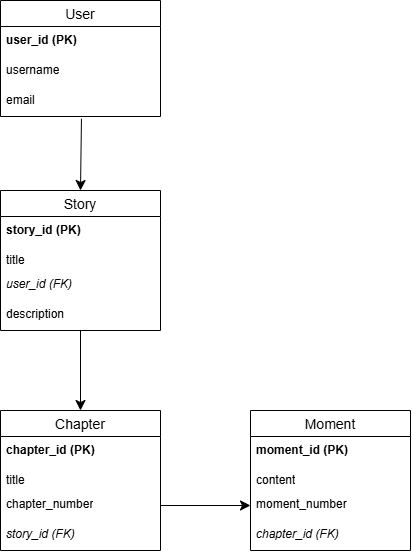

The diagram above was exported from draw.io. Its source (the exported page's mxGraphModel, read from the mxfile embedded in the PNG):
<mxGraphModel dx="1000" dy="1768" grid="1" gridSize="10" guides="1" tooltips="1" connect="1" arrows="1" fold="1" page="1" pageScale="1" pageWidth="850" pageHeight="1100" math="0" shadow="0" extFonts="Permanent Marker^https://fonts.googleapis.com/css?family=Permanent+Marker">
  <root>
    <mxCell id="0" />
    <mxCell id="1" parent="0" />
    <mxCell id="0tqq62uiHP-9RAM6B3qP-2" value="User" style="swimlane;fontStyle=0;childLayout=stackLayout;horizontal=1;startSize=26;horizontalStack=0;resizeParent=1;resizeParentMax=0;resizeLast=0;collapsible=1;marginBottom=0;align=center;fontSize=14;" vertex="1" parent="1">
      <mxGeometry x="230" y="-830" width="160" height="116" as="geometry" />
    </mxCell>
    <mxCell id="0tqq62uiHP-9RAM6B3qP-3" value="&lt;b&gt;user_id (PK)&lt;/b&gt;&lt;div&gt;&lt;br&gt;&lt;/div&gt;" style="text;strokeColor=none;fillColor=none;spacingLeft=4;spacingRight=4;overflow=hidden;rotatable=0;points=[[0,0.5],[1,0.5]];portConstraint=eastwest;fontSize=12;whiteSpace=wrap;html=1;" vertex="1" parent="0tqq62uiHP-9RAM6B3qP-2">
      <mxGeometry y="26" width="160" height="30" as="geometry" />
    </mxCell>
    <mxCell id="0tqq62uiHP-9RAM6B3qP-4" value="username" style="text;strokeColor=none;fillColor=none;spacingLeft=4;spacingRight=4;overflow=hidden;rotatable=0;points=[[0,0.5],[1,0.5]];portConstraint=eastwest;fontSize=12;whiteSpace=wrap;html=1;" vertex="1" parent="0tqq62uiHP-9RAM6B3qP-2">
      <mxGeometry y="56" width="160" height="30" as="geometry" />
    </mxCell>
    <mxCell id="0tqq62uiHP-9RAM6B3qP-27" value="email" style="text;strokeColor=none;fillColor=none;spacingLeft=4;spacingRight=4;overflow=hidden;rotatable=0;points=[[0,0.5],[1,0.5]];portConstraint=eastwest;fontSize=12;whiteSpace=wrap;html=1;" vertex="1" parent="0tqq62uiHP-9RAM6B3qP-2">
      <mxGeometry y="86" width="160" height="30" as="geometry" />
    </mxCell>
    <mxCell id="0tqq62uiHP-9RAM6B3qP-6" value="Story" style="swimlane;fontStyle=0;childLayout=stackLayout;horizontal=1;startSize=26;horizontalStack=0;resizeParent=1;resizeParentMax=0;resizeLast=0;collapsible=1;marginBottom=0;align=center;fontSize=14;" vertex="1" parent="1">
      <mxGeometry x="230" y="-640" width="160" height="140" as="geometry" />
    </mxCell>
    <mxCell id="0tqq62uiHP-9RAM6B3qP-7" value="&lt;div&gt;&lt;b&gt;story_id (PK)&lt;/b&gt;&lt;/div&gt;" style="text;strokeColor=none;fillColor=none;spacingLeft=4;spacingRight=4;overflow=hidden;rotatable=0;points=[[0,0.5],[1,0.5]];portConstraint=eastwest;fontSize=12;whiteSpace=wrap;html=1;" vertex="1" parent="0tqq62uiHP-9RAM6B3qP-6">
      <mxGeometry y="26" width="160" height="30" as="geometry" />
    </mxCell>
    <mxCell id="0tqq62uiHP-9RAM6B3qP-8" value="title&lt;div&gt;&lt;span style=&quot;white-space: pre;&quot;&gt;&#09;&lt;/span&gt;&lt;br&gt;&lt;/div&gt;" style="text;strokeColor=none;fillColor=none;spacingLeft=4;spacingRight=4;overflow=hidden;rotatable=0;points=[[0,0.5],[1,0.5]];portConstraint=eastwest;fontSize=12;whiteSpace=wrap;html=1;" vertex="1" parent="0tqq62uiHP-9RAM6B3qP-6">
      <mxGeometry y="56" width="160" height="24" as="geometry" />
    </mxCell>
    <mxCell id="0tqq62uiHP-9RAM6B3qP-28" value="&lt;div&gt;&lt;i&gt;user_id (FK)&lt;/i&gt;&lt;/div&gt;" style="text;strokeColor=none;fillColor=none;spacingLeft=4;spacingRight=4;overflow=hidden;rotatable=0;points=[[0,0.5],[1,0.5]];portConstraint=eastwest;fontSize=12;whiteSpace=wrap;html=1;" vertex="1" parent="0tqq62uiHP-9RAM6B3qP-6">
      <mxGeometry y="80" width="160" height="30" as="geometry" />
    </mxCell>
    <mxCell id="0tqq62uiHP-9RAM6B3qP-10" value="&lt;div&gt;description&lt;/div&gt;" style="text;strokeColor=none;fillColor=none;spacingLeft=4;spacingRight=4;overflow=hidden;rotatable=0;points=[[0,0.5],[1,0.5]];portConstraint=eastwest;fontSize=12;whiteSpace=wrap;html=1;" vertex="1" parent="0tqq62uiHP-9RAM6B3qP-6">
      <mxGeometry y="110" width="160" height="30" as="geometry" />
    </mxCell>
    <mxCell id="0tqq62uiHP-9RAM6B3qP-11" value="Chapter" style="swimlane;fontStyle=0;childLayout=stackLayout;horizontal=1;startSize=26;horizontalStack=0;resizeParent=1;resizeParentMax=0;resizeLast=0;collapsible=1;marginBottom=0;align=center;fontSize=14;" vertex="1" parent="1">
      <mxGeometry x="230" y="-420" width="160" height="140" as="geometry" />
    </mxCell>
    <mxCell id="0tqq62uiHP-9RAM6B3qP-12" value="&lt;div&gt;&lt;b&gt;chapter_id (PK)&lt;/b&gt;&lt;/div&gt;" style="text;strokeColor=none;fillColor=none;spacingLeft=4;spacingRight=4;overflow=hidden;rotatable=0;points=[[0,0.5],[1,0.5]];portConstraint=eastwest;fontSize=12;whiteSpace=wrap;html=1;" vertex="1" parent="0tqq62uiHP-9RAM6B3qP-11">
      <mxGeometry y="26" width="160" height="30" as="geometry" />
    </mxCell>
    <mxCell id="0tqq62uiHP-9RAM6B3qP-13" value="title&lt;div&gt;&lt;span style=&quot;white-space: pre;&quot;&gt;&#09;&lt;/span&gt;&lt;br&gt;&lt;/div&gt;" style="text;strokeColor=none;fillColor=none;spacingLeft=4;spacingRight=4;overflow=hidden;rotatable=0;points=[[0,0.5],[1,0.5]];portConstraint=eastwest;fontSize=12;whiteSpace=wrap;html=1;" vertex="1" parent="0tqq62uiHP-9RAM6B3qP-11">
      <mxGeometry y="56" width="160" height="24" as="geometry" />
    </mxCell>
    <mxCell id="0tqq62uiHP-9RAM6B3qP-14" value="&lt;div&gt;chapter_number&lt;/div&gt;" style="text;strokeColor=none;fillColor=none;spacingLeft=4;spacingRight=4;overflow=hidden;rotatable=0;points=[[0,0.5],[1,0.5]];portConstraint=eastwest;fontSize=12;whiteSpace=wrap;html=1;" vertex="1" parent="0tqq62uiHP-9RAM6B3qP-11">
      <mxGeometry y="80" width="160" height="30" as="geometry" />
    </mxCell>
    <mxCell id="0tqq62uiHP-9RAM6B3qP-15" value="&lt;div&gt;&lt;i&gt;story_id (FK)&lt;/i&gt;&lt;/div&gt;" style="text;strokeColor=none;fillColor=none;spacingLeft=4;spacingRight=4;overflow=hidden;rotatable=0;points=[[0,0.5],[1,0.5]];portConstraint=eastwest;fontSize=12;whiteSpace=wrap;html=1;" vertex="1" parent="0tqq62uiHP-9RAM6B3qP-11">
      <mxGeometry y="110" width="160" height="30" as="geometry" />
    </mxCell>
    <mxCell id="0tqq62uiHP-9RAM6B3qP-16" value="Moment" style="swimlane;fontStyle=0;childLayout=stackLayout;horizontal=1;startSize=26;horizontalStack=0;resizeParent=1;resizeParentMax=0;resizeLast=0;collapsible=1;marginBottom=0;align=center;fontSize=14;" vertex="1" parent="1">
      <mxGeometry x="480" y="-420" width="160" height="140" as="geometry" />
    </mxCell>
    <mxCell id="0tqq62uiHP-9RAM6B3qP-17" value="&lt;div&gt;&lt;b&gt;moment_id (PK)&lt;/b&gt;&lt;/div&gt;" style="text;strokeColor=none;fillColor=none;spacingLeft=4;spacingRight=4;overflow=hidden;rotatable=0;points=[[0,0.5],[1,0.5]];portConstraint=eastwest;fontSize=12;whiteSpace=wrap;html=1;" vertex="1" parent="0tqq62uiHP-9RAM6B3qP-16">
      <mxGeometry y="26" width="160" height="30" as="geometry" />
    </mxCell>
    <mxCell id="0tqq62uiHP-9RAM6B3qP-18" value="&lt;div&gt;content&lt;/div&gt;" style="text;strokeColor=none;fillColor=none;spacingLeft=4;spacingRight=4;overflow=hidden;rotatable=0;points=[[0,0.5],[1,0.5]];portConstraint=eastwest;fontSize=12;whiteSpace=wrap;html=1;" vertex="1" parent="0tqq62uiHP-9RAM6B3qP-16">
      <mxGeometry y="56" width="160" height="24" as="geometry" />
    </mxCell>
    <mxCell id="0tqq62uiHP-9RAM6B3qP-19" value="&lt;div&gt;moment_number&lt;/div&gt;" style="text;strokeColor=none;fillColor=none;spacingLeft=4;spacingRight=4;overflow=hidden;rotatable=0;points=[[0,0.5],[1,0.5]];portConstraint=eastwest;fontSize=12;whiteSpace=wrap;html=1;" vertex="1" parent="0tqq62uiHP-9RAM6B3qP-16">
      <mxGeometry y="80" width="160" height="30" as="geometry" />
    </mxCell>
    <mxCell id="0tqq62uiHP-9RAM6B3qP-20" value="&lt;div&gt;&lt;i&gt;chapter_id (FK)&lt;/i&gt;&lt;/div&gt;" style="text;strokeColor=none;fillColor=none;spacingLeft=4;spacingRight=4;overflow=hidden;rotatable=0;points=[[0,0.5],[1,0.5]];portConstraint=eastwest;fontSize=12;whiteSpace=wrap;html=1;" vertex="1" parent="0tqq62uiHP-9RAM6B3qP-16">
      <mxGeometry y="110" width="160" height="30" as="geometry" />
    </mxCell>
    <mxCell id="0tqq62uiHP-9RAM6B3qP-22" style="edgeStyle=none;curved=1;rounded=0;orthogonalLoop=1;jettySize=auto;html=1;fontSize=12;startSize=8;endSize=8;" edge="1" parent="1" source="0tqq62uiHP-9RAM6B3qP-10" target="0tqq62uiHP-9RAM6B3qP-11">
      <mxGeometry relative="1" as="geometry" />
    </mxCell>
    <mxCell id="0tqq62uiHP-9RAM6B3qP-24" style="edgeStyle=none;curved=1;rounded=0;orthogonalLoop=1;jettySize=auto;html=1;entryX=0.5;entryY=0;entryDx=0;entryDy=0;fontSize=12;startSize=8;endSize=8;exitX=0.506;exitY=1.075;exitDx=0;exitDy=0;exitPerimeter=0;" edge="1" parent="1" source="0tqq62uiHP-9RAM6B3qP-27" target="0tqq62uiHP-9RAM6B3qP-6">
      <mxGeometry relative="1" as="geometry" />
    </mxCell>
    <mxCell id="0tqq62uiHP-9RAM6B3qP-25" style="edgeStyle=none;curved=1;rounded=0;orthogonalLoop=1;jettySize=auto;html=1;fontSize=12;startSize=8;endSize=8;" edge="1" parent="1" source="0tqq62uiHP-9RAM6B3qP-14" target="0tqq62uiHP-9RAM6B3qP-19">
      <mxGeometry relative="1" as="geometry" />
    </mxCell>
  </root>
</mxGraphModel>